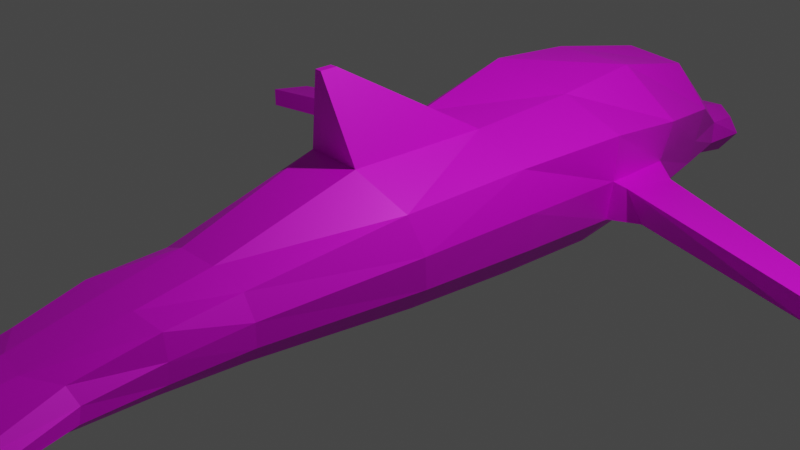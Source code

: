 # Source: dolphin.blend  (saved by Blender 3.3.6; exported with 4.5.12 LTS)
import bpy
from mathutils import Matrix  # noqa: F401  (used for matrix-valued properties, if any)

bpy.ops.wm.read_factory_settings(use_empty=True)
scene = bpy.context.scene
scene.name = 'Scene'

# ---- collections
col_collection = bpy.data.collections.new('Collection'); scene.collection.children.link(col_collection)

# ---- images (referenced by path relative to the original .blend; pixels are not part of the script)
import os
ASSET_DIR = os.environ.get("B2B_ASSET_DIR", "")  # directory of the original .blend (textures are referenced by path, not embedded)
HERE = os.path.dirname(os.path.abspath(__file__))  # packed textures are extracted next to this script under _unpacked/

def load_image(name, relpath, width, height, colorspace="sRGB"):
    """Load a texture the original file referenced (path relative to the .blend, or extracted next to this script)."""
    p = next((c for c in (os.path.join(HERE, relpath), os.path.join(ASSET_DIR, relpath)) if relpath and os.path.exists(c)), "")
    if p:
        img = bpy.data.images.load(p, check_existing=True)
        img.name = name
    else:  # same state as the original file: an image datablock whose file is absent (Cycles renders it pink)
        img = bpy.data.images.new(name, width, height)
        img.source = "FILE"
        img.filepath = "//" + (relpath or name)
    img.colorspace_settings.name = colorspace
    return img
img_diff = load_image('diff', 'Textures/diff.png', 1024, 1024, 'sRGB')
img_spec_png = load_image('spec.png', 'Textures/spec.png', 1024, 1024, 'Non-Color')

# ---- materials (node trees are filled in below, after node groups)
mat_diff = bpy.data.materials.new('diff')
mat_diff.alpha_threshold = 0.0
mat_diff.use_transparent_shadow = False
mat_diff.roughness = 0.5
mat_diff.line_color = (0.0, 0.0, 0.0, 1.0)

# ---- material node trees
mat_diff.use_nodes = True; mat_diff.node_tree.nodes.clear()
_N = mat_diff.node_tree.nodes; _L = mat_diff.node_tree.links
n0 = _N.new('ShaderNodeOutputMaterial'); n0.name = 'Material Output'; n0.location = (300, 300)
n1 = _N.new('ShaderNodeBsdfPrincipled'); n1.name = 'Principled BSDF'; n1.location = (10, 300)
n1.distribution = 'GGX'
n1.subsurface_method = 'RANDOM_WALK_SKIN'
n1.inputs[3].default_value = 1.45
n1.inputs[27].default_value = (0.0, 0.0, 0.0, 1.0)
n1.inputs[28].default_value = 1.0
n2 = _N.new('ShaderNodeTexImage'); n2.name = 'Image Texture'; n2.location = (-280, 270)
n2.image = img_diff
n3 = _N.new('ShaderNodeTexImage'); n3.name = 'Image Texture.001'; n3.location = (-594, 15)
n3.image = img_spec_png
n4 = _N.new('ShaderNodeValToRGB'); n4.name = 'ColorRamp'; n4.location = (-273, -81)
while len(n4.color_ramp.elements) > 1: n4.color_ramp.elements.remove(n4.color_ramp.elements[-1])
n4.color_ramp.elements[0].position = 0.1242; n4.color_ramp.elements[0].color = (0.0, 0.0, 0.0, 1.0)
_e = n4.color_ramp.elements.new(0.8273); _e.color = (1.0, 1.0, 1.0, 1.0)
_L.new(n1.outputs[0], n0.inputs[0])
_L.new(n2.outputs[0], n1.inputs[0])
_L.new(n3.outputs[0], n4.inputs[0])
_L.new(n4.outputs[0], n1.inputs[1])
n0.is_active_output = True

# ---- world
world_world = bpy.data.worlds.new('World'); scene.world = world_world
world_world.use_nodes = True; world_world.node_tree.nodes.clear()
_N = world_world.node_tree.nodes; _L = world_world.node_tree.links
n0 = _N.new('ShaderNodeOutputWorld'); n0.name = 'World Output'; n0.location = (300, 300)
n1 = _N.new('ShaderNodeBackground'); n1.name = 'Background'; n1.location = (10, 300)
n1.inputs[0].default_value = (0.05088, 0.05088, 0.05088, 1.0)
_L.new(n1.outputs[0], n0.inputs[0])
n0.is_active_output = True
world_world.color = (0.05088, 0.05088, 0.05088)
world_world.use_sun_shadow = False
world_world.sun_shadow_jitter_overblur = 0.0

# ---- cameras
cam_camera = bpy.data.cameras.new('Camera')
cam_camera.clip_end = 100.0
cam_camera.ortho_scale = 7.314

# ---- lights
light_light = bpy.data.lights.new('Light', 'POINT')
light_light.transmission_factor = 0.0
light_light.energy = 1000.0
light_light.shadow_soft_size = 0.1
light_light.shadow_maximum_resolution = 0.006
light_light.use_absolute_resolution = True

# ---- meshes
me_cube = bpy.data.meshes.new('Cube')
me_cube.from_pydata([(0.8094, 0.5814, 0.7924), (0.7338, 0.517, -0.5362), (1.013, -0.6555, 0.7069), (0.8863, -0.5978, -0.7315), (-0.9694, 0.6813, 0.7479), (-0.8373, 0.6271, -0.6855), (-0.8583, -0.5468, 0.6855), (-0.7973, -0.5298, -0.6976), (0.5492, -0.1813, 4.663), (-0.5823, -0.1358, 4.87), (0.4138, 0.553, 4.879), (-0.4849, 0.5749, 4.909), (-0.5925, 0.3029, -4.772), (-0.5769, 0.09468, -4.702), (0.6883, 0.2871, -5.054), (0.6875, 0.0867, -5.003), (-1.077, 0.3028, -0.6669), (-1.05, -0.1218, -0.6687), (1.068, 0.2401, 0.7851), (1.135, -0.2097, 0.7313), (-1.187, -0.1242, 0.7261), (-1.208, 0.3156, 0.7694), (1.034, -0.1948, -0.6429), (0.9714, 0.2047, -0.5648), (0.5486, 0.3893, 4.926), (0.5301, 0.1234, 4.957), (-0.5684, 0.1303, 4.954), (-0.6386, 0.4056, 4.953), (-0.6504, 0.2403, -4.573), (-0.6402, 0.1629, -4.555), (0.8045, 0.1513, -4.808), (0.8079, 0.2292, -4.824), (0.2931, 0.6865, -0.5551), (-0.2806, 0.7395, -0.6517), (0.3784, -0.8851, 0.7322), (-0.3148, -0.9171, 0.6106), (-0.3044, -0.9087, -0.8383), (0.3387, -0.9086, -0.8655), (-0.3492, 0.8068, 0.7671), (0.31, 0.7472, 0.7843), (0.2285, -0.295, 4.781), (-0.2177, -0.271, 4.847), (-0.1901, 0.6334, 4.887), (0.1445, 0.6256, 4.874), (0.06476, 0.3067, -5.716), (-0.05952, 0.3069, -5.723), (-0.05935, 0.1121, -5.724), (0.06374, 0.1118, -5.719), (0.06396, 0.2418, -5.725), (-0.05945, 0.242, -5.724), (0.06371, 0.1771, -5.725), (-0.05939, 0.177, -5.724), (-0.1959, 0.03895, 5.169), (0.1867, 0.02982, 5.169), (-1.071, -0.5874, 2.019), (-0.9475, -0.4412, 3.001), (-0.8831, -0.4616, 4.226), (-0.6656, 0.6361, 4.111), (-0.8886, 0.5484, 2.92), (-0.9727, 0.4394, 2.046), (0.8221, 0.6393, 1.996), (0.707, 0.6244, 3.071), (0.5569, 0.6005, 4.103), (0.8345, -0.3382, 4.185), (1.077, -0.5233, 3.147), (1.144, -0.6724, 2.054), (1.133, -0.1551, 2.034), (1.002, -0.04477, 3.081), (0.7857, 0.07495, 4.132), (1.091, 0.3019, 2.028), (0.9855, 0.3294, 3.031), (0.741, 0.3735, 4.107), (-1.399, 0.2255, 2.006), (-1.358, 0.2407, 2.682), (-0.9315, 0.3963, 4.075), (-1.381, -0.04504, 2.015), (-1.318, -0.008798, 2.723), (-0.9745, 0.07081, 4.118), (-0.4875, -1.141, 1.97), (-0.518, -1.03, 3.095), (-0.3499, -0.8283, 4.267), (0.4097, -0.9384, 2.056), (0.3992, -1.019, 3.127), (0.3573, -0.7717, 4.259), (0.3081, 0.766, 1.984), (0.2619, 0.743, 3.076), (0.2021, 0.6994, 4.104), (-0.3494, 0.7524, 1.991), (-0.3023, 0.7469, 3.065), (-0.2378, 0.716, 4.12), (-0.515, 0.4494, -2.326), (-0.4527, 0.413, -3.142), (-0.4459, 0.3725, -3.952), (-0.4988, -0.1376, -3.892), (-0.5919, -0.2649, -3.156), (-0.5675, -0.2974, -2.354), (0.6291, -0.3402, -2.369), (0.6387, -0.2935, -3.165), (0.5107, -0.09957, -3.964), (0.4771, 0.341, -4.074), (0.4771, 0.3834, -3.194), (0.5406, 0.4144, -2.317), (0.7033, 0.1974, -2.322), (0.6284, 0.2166, -3.156), (0.6065, 0.2244, -3.945), (0.737, -0.08089, -2.346), (0.6674, -0.02369, -3.158), (0.6098, 0.06212, -3.914), (-0.6985, -0.03011, -2.33), (-0.6312, -0.001928, -3.129), (-0.5525, 0.06406, -3.851), (-0.6933, 0.2467, -2.321), (-0.605, 0.2436, -3.117), (-0.5509, 0.251, -3.846), (0.2514, -0.4483, -2.403), (0.2224, -0.3113, -3.178), (0.1762, -0.1259, -4.175), (-0.2319, -0.4412, -2.404), (-0.2179, -0.3126, -3.166), (-0.174, -0.1401, -4.121), (-0.1637, 0.5276, -2.347), (-0.147, 0.4704, -3.238), (-0.1487, 0.403, -4.27), (0.2226, 0.5171, -2.337), (0.1887, 0.4621, -3.254), (0.1669, 0.3955, -4.289), (0.03316, -1.798, -0.8032), (-0.04313, -1.798, -0.8032), (-0.04313, -1.798, -0.9848), (0.03316, -1.798, -0.9848), (-2.02, 0.2275, -6.969), (-2.02, 0.2075, -6.969), (-1.537, 0.2674, -6.719), (-2.02, 0.2674, -6.969), (1.527, 0.2075, -6.719), (2.01, 0.2075, -6.969), (2.01, 0.2474, -6.969), (2.01, 0.2674, -6.969), (-2.02, 0.2474, -6.969), (2.01, 0.2275, -6.969), (-1.537, 0.2474, -6.719), (-1.537, 0.2275, -6.719), (1.527, 0.2674, -6.719), (-1.537, 0.2075, -6.719), (1.527, 0.2474, -6.719), (1.527, 0.2275, -6.719), (-0.5331, 0.4931, 5.507), (-0.4203, 0.6197, 5.364), (0.149, 0.7432, 5.429), (0.4076, 0.6392, 5.366), (0.5363, 0.4294, 5.556), (0.4343, 0.2175, 5.508), (-0.5008, 0.2392, 5.521), (0.2047, 0.5094, 5.841), (0.1809, 0.1625, 5.681), (-0.1825, 0.6572, 5.42), (-0.2446, 0.5164, 5.797), (-0.2056, 0.1762, 5.666), (1.285, -0.1178, 2.062), (1.334, -0.009675, 2.808), (1.492, 0.2407, 2.095), (1.493, 0.2573, 2.709), (-3.792, 0.1377, 1.34), (-3.717, 0.1546, 1.812), (-3.792, -0.08036, 1.34), (-3.717, -0.03073, 1.812), (3.782, -0.08036, 1.34), (3.708, -0.03068, 1.812), (3.782, 0.1377, 1.34), (3.708, 0.1547, 1.812)], [], [(77, 56, 9, 26), (36, 35, 6, 7), (16, 21, 4, 5), (113, 92, 12, 28), (22, 19, 2, 3), (32, 39, 0, 1), (52, 26, 9, 41), (71, 62, 10, 24), (89, 57, 11, 42), (83, 63, 8, 40), (31, 30, 139, 136), (107, 98, 15, 30), (125, 99, 14, 44), (119, 93, 13, 46), (99, 104, 31, 14), (104, 107, 30, 31), (44, 14, 137, 142), (13, 29, 130, 131), (63, 68, 25, 8), (68, 71, 24, 25), (25, 24, 150, 151), (24, 10, 149, 150), (1, 0, 18, 23), (23, 18, 19, 22), (93, 110, 29, 13), (110, 113, 28, 29), (7, 6, 20, 17), (17, 20, 21, 16), (57, 74, 27, 11), (74, 77, 26, 27), (42, 11, 147, 155), (27, 26, 152, 146), (10, 43, 148, 149), (52, 53, 154, 157), (30, 15, 135, 139), (49, 48, 50, 51), (29, 28, 138, 130), (45, 44, 48, 49), (98, 116, 47, 15), (116, 119, 46, 47), (92, 122, 45, 12), (122, 125, 44, 45), (28, 12, 133, 138), (51, 50, 47, 46), (56, 80, 41, 9), (80, 83, 40, 41), (62, 86, 43, 10), (86, 89, 42, 43), (25, 53, 40, 8), (53, 52, 41, 40), (5, 4, 38, 33), (33, 38, 39, 32), (3, 2, 34, 37), (37, 34, 126, 129), (39, 38, 87, 84), (84, 87, 88, 85), (85, 88, 89, 86), (0, 39, 84, 60), (60, 84, 85, 61), (61, 85, 86, 62), (35, 34, 81, 78), (78, 81, 82, 79), (79, 82, 83, 80), (6, 35, 78, 54), (54, 78, 79, 55), (55, 79, 80, 56), (21, 20, 75, 72), (73, 72, 162, 163), (73, 76, 77, 74), (4, 21, 72, 59), (59, 72, 73, 58), (58, 73, 74, 57), (19, 18, 69, 66), (67, 66, 158, 159), (67, 70, 71, 68), (2, 19, 66, 65), (65, 66, 67, 64), (64, 67, 68, 63), (34, 2, 65, 81), (81, 65, 64, 82), (82, 64, 63, 83), (38, 4, 59, 87), (87, 59, 58, 88), (88, 58, 57, 89), (18, 0, 60, 69), (69, 60, 61, 70), (70, 61, 62, 71), (20, 6, 54, 75), (75, 54, 55, 76), (76, 55, 56, 77), (33, 32, 123, 120), (120, 123, 124, 121), (121, 124, 125, 122), (5, 33, 120, 90), (90, 120, 121, 91), (91, 121, 122, 92), (37, 36, 117, 114), (114, 117, 118, 115), (115, 118, 119, 116), (3, 37, 114, 96), (96, 114, 115, 97), (97, 115, 116, 98), (17, 16, 111, 108), (108, 111, 112, 109), (109, 112, 113, 110), (7, 17, 108, 95), (95, 108, 109, 94), (94, 109, 110, 93), (23, 22, 105, 102), (102, 105, 106, 103), (103, 106, 107, 104), (1, 23, 102, 101), (101, 102, 103, 100), (100, 103, 104, 99), (36, 7, 95, 117), (117, 95, 94, 118), (118, 94, 93, 119), (32, 1, 101, 123), (123, 101, 100, 124), (124, 100, 99, 125), (22, 3, 96, 105), (105, 96, 97, 106), (106, 97, 98, 107), (16, 5, 90, 111), (111, 90, 91, 112), (112, 91, 92, 113), (129, 126, 127, 128), (36, 37, 129, 128), (34, 35, 127, 126), (35, 36, 128, 127), (145, 139, 135, 134), (142, 137, 136, 144), (144, 136, 139, 145), (138, 140, 141, 130), (133, 132, 140, 138), (130, 141, 143, 131), (12, 45, 132, 133), (49, 51, 141, 140), (51, 46, 143, 141), (15, 47, 134, 135), (46, 13, 131, 143), (50, 48, 144, 145), (47, 50, 145, 134), (14, 31, 136, 137), (45, 49, 140, 132), (48, 44, 142, 144), (155, 147, 146, 156), (156, 146, 152, 157), (150, 153, 154, 151), (153, 156, 157, 154), (149, 148, 153, 150), (148, 155, 156, 153), (43, 42, 155, 148), (53, 25, 151, 154), (11, 27, 146, 147), (26, 52, 157, 152), (158, 160, 168, 166), (70, 67, 159, 161), (69, 70, 161, 160), (66, 69, 160, 158), (162, 164, 165, 163), (166, 168, 169, 167), (159, 158, 166, 167), (72, 75, 164, 162), (75, 76, 165, 164), (161, 159, 167, 169), (160, 161, 169, 168), (76, 73, 163, 165)])
_uv = me_cube.uv_layers.new(name='UVMap')
_uv.uv.foreach_set('vector', [0.3907, 0.9232, 0.3388, 0.9133, 0.3656, 0.8434, 0.3907, 0.834, 0.06404, 0.5156, 0.06404, 0.6544, 0.001095, 0.6618, 0.00454, 0.5292, 0.8191, 0.8702, 0.8159, 0.7321, 0.8577, 0.7349, 0.8577, 0.8729, 0.5743, 0.7446, 0.558, 0.7361, 0.5641, 0.6563, 0.5743, 0.6744, 0.5814, 0.8297, 0.5783, 0.6978, 0.6226, 0.6995, 0.6226, 0.8378, 0.05148, 0.664, 0.05148, 0.7924, 0.001095, 0.793, 0.006257, 0.6656, 0.7566, 0.9589, 0.7153, 0.9512, 0.7204, 0.925, 0.7566, 0.9161, 0.5541, 0.9779, 0.5264, 0.9738, 0.5334, 0.8984, 0.5541, 0.8973, 0.8021, 0.9554, 0.7605, 0.958, 0.7732, 0.8805, 0.8021, 0.8814, 0.6226, 0.9088, 0.562, 0.895, 0.5887, 0.8465, 0.6226, 0.84, 0.05367, 0.6655, 0.06035, 0.664, 0.06035, 0.8773, 0.05666, 0.8774, 0.9684, 0.729, 0.9871, 0.7298, 0.9871, 0.8323, 0.9704, 0.8171, 0.6548, 0.2045, 0.6259, 0.2269, 0.5994, 0.1345, 0.6548, 0.06726, 0.7017, 0.2029, 0.6722, 0.2269, 0.657, 0.1473, 0.7017, 0.04713, 0.7523, 0.3942, 0.7709, 0.3849, 0.7709, 0.4712, 0.7541, 0.4903, 0.558, 0.7512, 0.5732, 0.7468, 0.5732, 0.8349, 0.5659, 0.8372, 0.1923, 0.01935, 0.2774, 0.001095, 0.2774, 0.2239, 0.253, 0.1779, 0.9237, 0.2225, 0.9367, 0.2141, 0.9367, 0.4615, 0.9325, 0.4616, 0.4533, 0.1689, 0.4935, 0.1692, 0.4935, 0.252, 0.4651, 0.223, 0.9679, 0.4811, 0.9389, 0.4807, 0.9423, 0.4002, 0.9679, 0.3983, 0.9042, 0.1733, 0.9042, 0.199, 0.8437, 0.1977, 0.8498, 0.1756, 0.9903, 0.9769, 0.9697, 0.9802, 0.9656, 0.9331, 0.9903, 0.9164, 0.07006, 0.7829, 0.1976, 0.7802, 0.1976, 0.8212, 0.06796, 0.8205, 0.8026, 0.1767, 0.7979, 0.04713, 0.8415, 0.05133, 0.8415, 0.1833, 0.5764, 0.2316, 0.5764, 0.252, 0.5078, 0.2502, 0.4957, 0.2388, 0.7115, 0.5494, 0.7115, 0.5673, 0.6413, 0.5643, 0.6433, 0.5569, 0.773, 0.2354, 0.773, 0.368, 0.7218, 0.3729, 0.7271, 0.2388, 0.8843, 0.4841, 0.8843, 0.6183, 0.8422, 0.6226, 0.8436, 0.4845, 0.9389, 0.2256, 0.9714, 0.2141, 0.9714, 0.3027, 0.9491, 0.3035, 0.8599, 0.8905, 0.8915, 0.8911, 0.8915, 0.9803, 0.8644, 0.979, 0.119, 0.9379, 0.119, 0.9667, 0.07487, 0.963, 0.06796, 0.9404, 0.9222, 0.9861, 0.8951, 0.9888, 0.8977, 0.9332, 0.9222, 0.9314, 0.3928, 0.9328, 0.4196, 0.9336, 0.4196, 0.9879, 0.3933, 0.9802, 0.6509, 0.9167, 0.6876, 0.9161, 0.6876, 0.9667, 0.6505, 0.9661, 0.6439, 0.9249, 0.6248, 0.9147, 0.6401, 0.6978, 0.6439, 0.6979, 0.4957, 0.1807, 0.4957, 0.1689, 0.5019, 0.169, 0.5019, 0.1807, 0.9801, 0.4487, 0.9736, 0.4468, 0.976, 0.2141, 0.9801, 0.2142, 0.4272, 0.1898, 0.4153, 0.1899, 0.4154, 0.1836, 0.4272, 0.1836, 0.606, 0.2354, 0.637, 0.2573, 0.637, 0.4072, 0.5817, 0.335, 0.8599, 0.7399, 0.8929, 0.7321, 0.8929, 0.8879, 0.8811, 0.8883, 0.6693, 0.5733, 0.6963, 0.6052, 0.6963, 0.7449, 0.6505, 0.6511, 0.8899, 0.2028, 0.8899, 0.2331, 0.7527, 0.232, 0.7513, 0.2202, 0.9216, 0.4622, 0.9071, 0.4493, 0.9175, 0.2141, 0.9216, 0.2142, 0.4457, 0.1668, 0.4457, 0.1786, 0.4394, 0.1786, 0.4395, 0.1668, 0.5311, 0.833, 0.5311, 0.8951, 0.4548, 0.8788, 0.4567, 0.8415, 0.1443, 0.8234, 0.1443, 0.8913, 0.07614, 0.8821, 0.06796, 0.8396, 0.2888, 0.8947, 0.324, 0.8964, 0.324, 0.9706, 0.2973, 0.9699, 0.1419, 0.8935, 0.1419, 0.9357, 0.06796, 0.9335, 0.06812, 0.9015, 0.2351, 0.6653, 0.1965, 0.6746, 0.2007, 0.6261, 0.2351, 0.6248, 0.7669, 0.6574, 0.8035, 0.6586, 0.8035, 0.7014, 0.7605, 0.7056, 0.6475, 0.5472, 0.6413, 0.4094, 0.7019, 0.4099, 0.7019, 0.5461, 0.4317, 0.5943, 0.5679, 0.5907, 0.5679, 0.6541, 0.4395, 0.6497, 0.5197, 0.3927, 0.5149, 0.2544, 0.5796, 0.2542, 0.5796, 0.4072, 0.2796, 0.132, 0.3589, 0.001095, 0.3589, 0.1753, 0.3495, 0.19, 0.4317, 0.6582, 0.4951, 0.6563, 0.4951, 0.7737, 0.4321, 0.7731, 0.803, 0.7078, 0.803, 0.7707, 0.7002, 0.7673, 0.6985, 0.7133, 0.5558, 0.7768, 0.5558, 0.8308, 0.4548, 0.8227, 0.4571, 0.7806, 0.8317, 0.2359, 0.882, 0.2354, 0.882, 0.3503, 0.8314, 0.3512, 0.7605, 0.7729, 0.8112, 0.7737, 0.8112, 0.8783, 0.7671, 0.8763, 0.1465, 0.8234, 0.1905, 0.8258, 0.1905, 0.9245, 0.1553, 0.9229, 0.186, 0.4803, 0.1186, 0.4777, 0.09765, 0.3525, 0.186, 0.3474, 0.5091, 0.1165, 0.5972, 0.1241, 0.5972, 0.2269, 0.5094, 0.2248, 0.5091, 0.001095, 0.597, 0.001201, 0.597, 0.1123, 0.5291, 0.1143, 0.2541, 0.3552, 0.317, 0.3474, 0.317, 0.4803, 0.24, 0.4838, 0.24, 0.6288, 0.3162, 0.6174, 0.3162, 0.7258, 0.2459, 0.7244, 0.5783, 0.5733, 0.6483, 0.5806, 0.6483, 0.6956, 0.5864, 0.6906, 0.886, 0.1697, 0.8437, 0.1711, 0.8602, 0.04713, 0.886, 0.04957, 0.5127, 0.5175, 0.4533, 0.4914, 0.4728, 0.2542, 0.5127, 0.2766, 0.7712, 0.03094, 0.7739, 0.006563, 0.9115, 0.001095, 0.9115, 0.0328, 0.6963, 0.8756, 0.6553, 0.8671, 0.6505, 0.7471, 0.6963, 0.7492, 0.0509, 0.88, 0.006252, 0.8903, 0.001095, 0.8256, 0.0509, 0.7952, 0.7513, 0.08501, 0.7957, 0.04713, 0.7957, 0.1874, 0.7638, 0.2007, 0.8753, 0.4796, 0.832, 0.4726, 0.8314, 0.3534, 0.8753, 0.3547, 0.9662, 0.7307, 0.9662, 0.8323, 0.951, 0.8311, 0.9371, 0.7601, 0.653, 0.9139, 0.6505, 0.8778, 0.7562, 0.8789, 0.7562, 0.9079, 0.2377, 0.477, 0.1935, 0.4741, 0.1882, 0.3493, 0.2377, 0.3474, 0.3388, 0.8318, 0.3431, 0.7824, 0.4446, 0.7837, 0.4446, 0.8305, 0.8422, 0.6248, 0.889, 0.6252, 0.889, 0.7285, 0.8488, 0.7282, 0.3148, 0.6134, 0.2502, 0.6152, 0.24, 0.486, 0.3148, 0.4864, 0.6448, 0.2365, 0.7196, 0.2354, 0.7196, 0.3412, 0.6392, 0.3391, 0.4295, 0.5907, 0.4295, 0.6712, 0.3261, 0.6654, 0.3192, 0.6036, 0.1943, 0.6273, 0.1943, 0.6879, 0.06796, 0.6911, 0.07702, 0.6248, 0.4221, 0.6734, 0.4221, 0.7404, 0.3374, 0.735, 0.3192, 0.677, 0.5558, 0.7576, 0.4973, 0.7746, 0.5142, 0.6595, 0.5558, 0.6563, 0.2412, 0.8994, 0.2002, 0.8975, 0.1998, 0.7822, 0.2412, 0.7802, 0.8865, 0.4849, 0.9279, 0.4841, 0.9279, 0.5877, 0.8894, 0.5815, 0.8882, 0.04713, 0.9266, 0.0541, 0.9266, 0.154, 0.8987, 0.1523, 0.7075, 0.5808, 0.7583, 0.5733, 0.7583, 0.7027, 0.6985, 0.7056, 0.6985, 0.7762, 0.7583, 0.7729, 0.7583, 0.8686, 0.7028, 0.8443, 0.09765, 0.5659, 0.1173, 0.5085, 0.2319, 0.4825, 0.2319, 0.5353, 0.287, 0.2476, 0.2796, 0.1922, 0.4508, 0.2031, 0.4508, 0.2401, 0.8159, 0.8774, 0.8529, 0.8751, 0.8529, 0.9631, 0.8207, 0.9627, 0.9301, 0.4841, 0.9623, 0.485, 0.9623, 0.5844, 0.932, 0.5831, 0.2319, 0.5681, 0.2319, 0.6226, 0.06796, 0.6199, 0.07186, 0.5856, 0.9355, 0.6248, 0.97, 0.6269, 0.97, 0.7124, 0.9402, 0.7031, 0.9586, 0.1552, 0.9288, 0.1461, 0.9301, 0.04713, 0.9586, 0.07763, 0.4752, 0.5269, 0.4752, 0.5885, 0.3192, 0.5753, 0.3213, 0.529, 0.3258, 0.8462, 0.3258, 0.8925, 0.2518, 0.8914, 0.2505, 0.8493, 0.9333, 0.722, 0.8912, 0.7213, 0.8996, 0.6287, 0.9333, 0.6248, 0.5149, 0.4094, 0.5761, 0.4165, 0.5761, 0.5705, 0.5384, 0.5683, 0.04099, 0.9701, 0.003301, 0.9679, 0.001095, 0.8925, 0.04099, 0.8938, 0.8951, 0.7321, 0.9349, 0.7351, 0.9349, 0.8323, 0.9032, 0.8114, 0.2307, 0.7372, 0.2307, 0.778, 0.06816, 0.7696, 0.06796, 0.7431, 0.6176, 0.9879, 0.5911, 0.9877, 0.594, 0.9111, 0.6176, 0.911, 0.9564, 0.5899, 0.9564, 0.6136, 0.8865, 0.6115, 0.8867, 0.5936, 0.7501, 0.5466, 0.7041, 0.5472, 0.7216, 0.3854, 0.7501, 0.3849, 0.2284, 0.9784, 0.1998, 0.9798, 0.2028, 0.9029, 0.2284, 0.9016, 0.2643, 0.2261, 0.2643, 0.2517, 0.1945, 0.25, 0.1923, 0.2298, 0.5992, 0.04034, 0.6031, 0.001095, 0.769, 0.00149, 0.769, 0.02843, 0.5889, 0.9911, 0.562, 0.9898, 0.5656, 0.9116, 0.5889, 0.911, 0.7131, 0.9917, 0.6898, 0.9918, 0.6976, 0.9192, 0.7131, 0.9161, 0.4221, 0.7426, 0.4221, 0.7802, 0.2518, 0.7775, 0.2505, 0.7516, 0.9868, 0.1314, 0.9608, 0.1313, 0.9653, 0.05128, 0.9868, 0.04713, 0.06487, 0.9769, 0.04318, 0.9798, 0.04779, 0.9043, 0.06487, 0.8925, 0.6391, 0.566, 0.5783, 0.5711, 0.6039, 0.4114, 0.6391, 0.4094, 0.2514, 0.8979, 0.2866, 0.8947, 0.2866, 0.9716, 0.2505, 0.9719, 0.9312, 0.9275, 0.8951, 0.9292, 0.9008, 0.8573, 0.9312, 0.8345, 0.7491, 0.2187, 0.7039, 0.2206, 0.7171, 0.04928, 0.7491, 0.04713, 0.9709, 0.3937, 0.9389, 0.3961, 0.9424, 0.312, 0.9709, 0.3057, 0.9634, 0.9339, 0.9348, 0.9397, 0.9334, 0.8553, 0.9634, 0.8345, 0.06796, 0.735, 0.07264, 0.6933, 0.2333, 0.6939, 0.2333, 0.7209, 0.9878, 0.2118, 0.9608, 0.2105, 0.9618, 0.1341, 0.9878, 0.1335, 0.9656, 0.8395, 0.9911, 0.8345, 0.9911, 0.9142, 0.9724, 0.9121, 0.7752, 0.4841, 0.8137, 0.487, 0.8137, 0.648, 0.7879, 0.6464, 0.9645, 0.4841, 0.9903, 0.485, 0.9903, 0.5635, 0.9686, 0.5607, 0.9722, 0.6248, 0.994, 0.6265, 0.994, 0.7041, 0.9783, 0.6945, 0.2665, 0.2435, 0.2665, 0.2261, 0.2738, 0.2261, 0.2738, 0.2435, 0.3366, 0.7824, 0.3366, 0.8441, 0.2505, 0.8153, 0.2505, 0.808, 0.4394, 0.001095, 0.5069, 0.001767, 0.5069, 0.1634, 0.4997, 0.1646, 0.4373, 0.1773, 0.3611, 0.06135, 0.4278, 0.001095, 0.4373, 0.01566, 0.386, 0.2517, 0.3339, 0.2517, 0.3339, 0.2498, 0.386, 0.2498, 0.4131, 0.1855, 0.3611, 0.1855, 0.3611, 0.1836, 0.4131, 0.1836, 0.3317, 0.2517, 0.2796, 0.2517, 0.2796, 0.2498, 0.3317, 0.2498, 0.4131, 0.1814, 0.3611, 0.1814, 0.3611, 0.1795, 0.4131, 0.1795, 0.4131, 0.1896, 0.3611, 0.1896, 0.3611, 0.1877, 0.4131, 0.1877, 0.4403, 0.2517, 0.3882, 0.2517, 0.3882, 0.2498, 0.4403, 0.2498, 0.1901, 0.252, 0.09765, 0.2035, 0.1643, 0.04636, 0.1901, 0.001095, 0.9962, 0.3744, 0.9903, 0.3745, 0.9934, 0.2141, 0.9962, 0.2141, 0.4406, 0.8343, 0.4464, 0.834, 0.4464, 0.9946, 0.4436, 0.9947, 0.317, 0.2542, 0.317, 0.3452, 0.1482, 0.3256, 0.09765, 0.3132, 0.001095, 0.05701, 0.09546, 0.001095, 0.09546, 0.2586, 0.06923, 0.2137, 0.9925, 0.404, 0.9984, 0.4041, 0.9984, 0.5635, 0.9956, 0.5634, 0.7709, 0.6526, 0.765, 0.652, 0.7681, 0.4925, 0.7709, 0.4926, 0.8842, 0.2485, 0.9049, 0.2354, 0.9049, 0.4619, 0.9011, 0.4622, 0.99, 0.05134, 0.9958, 0.0514, 0.9958, 0.2118, 0.993, 0.2118, 0.9822, 0.2146, 0.9881, 0.2141, 0.9881, 0.374, 0.9853, 0.374, 0.7995, 0.9612, 0.7995, 0.9849, 0.7804, 0.994, 0.7605, 0.9602, 0.9989, 0.5657, 0.9989, 0.6049, 0.9744, 0.6031, 0.9645, 0.5727, 0.992, 0.001095, 0.992, 0.04365, 0.9582, 0.02955, 0.969, 0.001768, 0.183, 0.9267, 0.183, 0.97, 0.148, 0.967, 0.1465, 0.9299, 0.9262, 0.04272, 0.9137, 0.01839, 0.956, 0.001095, 0.956, 0.04365, 0.9071, 0.2024, 0.9128, 0.1701, 0.9518, 0.1686, 0.9518, 0.2119, 0.5127, 0.574, 0.4806, 0.5736, 0.48, 0.5225, 0.5127, 0.5197, 0.4925, 0.9211, 0.5243, 0.8973, 0.5243, 0.9517, 0.5015, 0.971, 0.5333, 0.8341, 0.5556, 0.833, 0.5556, 0.8876, 0.5365, 0.8783, 0.4903, 0.9686, 0.4548, 0.9461, 0.4624, 0.8973, 0.4903, 0.9129, 0.09295, 0.5102, 0.05785, 0.4915, 0.07208, 0.2608, 0.09295, 0.2612, 0.697, 0.3434, 0.697, 0.3796, 0.656, 0.3742, 0.6392, 0.3479, 0.4384, 0.834, 0.4384, 0.9306, 0.3928, 0.8947, 0.3991, 0.8362, 0.3388, 0.9359, 0.3815, 0.9254, 0.3815, 0.9648, 0.3446, 0.95, 0.09295, 0.5581, 0.07209, 0.5588, 0.07522, 0.513, 0.09295, 0.5123, 0.6248, 0.9271, 0.6457, 0.9278, 0.6457, 0.9736, 0.6279, 0.973, 0.3876, 0.5247, 0.3192, 0.5014, 0.3484, 0.2542, 0.3876, 0.2782, 0.8032, 0.237, 0.8292, 0.2354, 0.8292, 0.4752, 0.8083, 0.4749, 0.3898, 0.284, 0.4511, 0.2542, 0.4511, 0.5, 0.4112, 0.5228, 0.7752, 0.2529, 0.801, 0.2354, 0.801, 0.4819, 0.7833, 0.4818, 0.001095, 0.2829, 0.05566, 0.2608, 0.05566, 0.4899, 0.01643, 0.5134, 0.84, 0.7299, 0.8159, 0.7251, 0.8222, 0.4842, 0.84, 0.4841])
me_cube.materials.append(mat_diff)
me_cube.use_mirror_vertex_groups = False
me_cube.update()
arm_armature = bpy.data.armatures.new('Armature')  # bones are not reproduced

# ---- objects
ob_cube = bpy.data.objects.new('Cube', me_cube)
ob_light = bpy.data.objects.new('Light', light_light)
ob_camera = bpy.data.objects.new('Camera', cam_camera)
ob_empty = bpy.data.objects.new('Empty', None)
ob_armature = bpy.data.objects.new('Armature', arm_armature)

# ---- transforms, parenting, visibility, modifiers, constraints
ob_cube.parent = ob_armature
ob_cube.matrix_parent_inverse = Matrix(((1.0, -0.0, 0.0, -0.0), (0.0, -4.371e-08, -1.0, 0.0), (0.0, 1.0, -4.371e-08, 0.0), (-0.0, 0.0, 0.0, 1.0)))
ob_cube.location = (0.0, 0.0, 0.0)
ob_cube.rotation_euler = (-1.571, 0.0, 0.0)
ob_cube.lock_rotations_4d = False
ob_cube.empty_display_type = 'ARROWS'
ob_cube.lineart.crease_threshold = 0.0
_vg = ob_cube.vertex_groups.new(name='Bone')
for _i, _w in zip([0, 1, 2, 3, 4, 5, 6, 7, 16, 17, 18, 19, 20, 21, 22, 23, 32, 33, 34, 35, 36, 37, 38, 39, 54, 59, 60, 65, 66, 69, 72, 73, 75, 76, 78, 81, 84, 87, 126, 127, 128, 129, 158, 159, 160, 161, 162, 163, 164, 165, 166, 167, 168, 169], [0.7828, 0.08179, 0.7716, 0.08885, 0.7703, 0.08015, 0.788, 0.09468, 0.09223, 0.09547, 0.7654, 0.7643, 0.7561, 0.7497, 0.08933, 0.08823, 0.06718, 0.0586, 0.8071, 0.811, 0.08691, 0.07886, 0.8136, 0.8213, 0.07963, 0.07513, 0.1054, 0.1082, 0.09672, 0.09996, 0.08274, 0.03863, 0.08018, 0.03489, 0.1134, 0.09969, 0.09174, 0.08786, 0.1688, 0.1757, 0.1201, 0.1317, 0.07152, 0.03791, 0.06224, 0.04278, 0.08921, 0.08563, 0.08844, 0.08632, 0.06049, 0.05925, 0.05969, 0.05948]): _vg.add([_i], _w, 'REPLACE')
_vg = ob_cube.vertex_groups.new(name='Bone.001')
for _i, _w in zip([0, 4, 18, 20, 21, 38, 39, 54, 55, 58, 59, 60, 61, 64, 65, 66, 67, 69, 70, 72, 73, 75, 76, 78, 84, 85, 87, 88, 158, 159, 160, 161, 162, 163, 164, 165, 166, 167, 168, 169], [0.06576, 0.05421, 0.04281, 0.01705, 0.0338, 0.06909, 0.06746, 0.2952, 0.05667, 0.09468, 0.3937, 0.5663, 0.09478, 0.0353, 0.06134, 0.1435, 0.09868, 0.2731, 0.1113, 0.1598, 0.1055, 0.1428, 0.09353, 0.07087, 0.7267, 0.08244, 0.7111, 0.07627, 0.1909, 0.2809, 0.2223, 0.2965, 0.1637, 0.1587, 0.1626, 0.1594, 0.2093, 0.2163, 0.2107, 0.2152]): _vg.add([_i], _w, 'REPLACE')
_vg = ob_cube.vertex_groups.new(name='Bone.002')
for _i, _w in zip([0, 2, 4, 6, 18, 19, 20, 21, 34, 35, 54, 55, 56, 57, 58, 59, 60, 61, 63, 64, 65, 66, 67, 68, 69, 70, 71, 72, 73, 74, 75, 76, 77, 78, 79, 80, 81, 82, 83, 84, 85, 87, 88, 158, 159, 160, 161, 162, 163, 164, 165, 166, 167, 168, 169], [0.02431, 0.08069, 0.06027, 0.07524, 0.06158, 0.07186, 0.09262, 0.09537, 0.07584, 0.05828, 0.5589, 0.6345, 0.08043, 0.0511, 0.5647, 0.4674, 0.1947, 0.1865, 0.0416, 0.2607, 0.6526, 0.5403, 0.4808, 0.05185, 0.453, 0.4372, 0.04441, 0.6823, 0.724, 0.08792, 0.7046, 0.7286, 0.09204, 0.693, 0.2508, 0.03085, 0.7308, 0.1742, 0.01008, 0.07711, 0.08423, 0.1161, 0.1332, 0.424, 0.3724, 0.3705, 0.3553, 0.6851, 0.6888, 0.6859, 0.6886, 0.3456, 0.3472, 0.343, 0.3471]): _vg.add([_i], _w, 'REPLACE')
_vg = ob_cube.vertex_groups.new(name='Bone.003')
for _i, _w in zip([8, 9, 10, 11, 24, 25, 26, 27, 40, 41, 42, 43, 54, 55, 56, 57, 58, 59, 60, 61, 62, 63, 64, 65, 66, 67, 68, 69, 70, 71, 72, 73, 74, 75, 76, 77, 78, 79, 80, 81, 82, 83, 84, 85, 86, 87, 88, 89, 146, 147, 148, 149, 150, 152, 155, 158, 159, 160, 161, 162, 163, 164, 165, 166, 167, 168, 169], [0.2632, 0.1508, 0.1379, 0.143, 0.1141, 0.08498, 0.0992, 0.1262, 0.1075, 0.08089, 0.1361, 0.1341, 0.0522, 0.2603, 0.761, 0.7959, 0.2966, 0.0509, 0.1181, 0.6831, 0.8338, 0.787, 0.6484, 0.1582, 0.2018, 0.3775, 0.8016, 0.1576, 0.4118, 0.814, 0.0601, 0.1131, 0.7747, 0.05769, 0.1208, 0.7592, 0.1036, 0.6785, 0.8067, 0.1279, 0.7666, 0.812, 0.09234, 0.8042, 0.8464, 0.07297, 0.7595, 0.831, 0.03517, 0.05716, 0.03027, 0.04529, 0.01066, 0.0388, 0.0371, 0.2991, 0.2883, 0.3318, 0.2883, 0.04395, 0.052, 0.04609, 0.0509, 0.3725, 0.365, 0.3746, 0.366]): _vg.add([_i], _w, 'REPLACE')
_vg = ob_cube.vertex_groups.new(name='Bone.004')
for _i, _w in zip([8, 9, 10, 11, 24, 25, 26, 27, 40, 41, 42, 43, 52, 53, 56, 57, 62, 63, 68, 71, 74, 77, 80, 83, 86, 89, 146, 147, 148, 149, 150, 151, 152, 153, 154, 155, 156, 157], [0.7187, 0.8316, 0.8546, 0.8458, 0.8785, 0.9091, 0.8898, 0.8615, 0.8863, 0.913, 0.8563, 0.8596, 0.9723, 0.9787, 0.1487, 0.138, 0.1239, 0.1552, 0.1314, 0.1221, 0.1183, 0.1316, 0.1458, 0.1515, 0.1233, 0.1322, 0.9537, 0.9385, 0.9575, 0.9496, 0.9678, 0.9713, 0.9514, 0.9769, 0.981, 0.9536, 0.9739, 0.9806]): _vg.add([_i], _w, 'REPLACE')
_vg = ob_cube.vertex_groups.new(name='Bone.005')
for _i, _w in zip([0, 1, 2, 3, 4, 5, 6, 7, 16, 17, 18, 19, 20, 21, 22, 23, 32, 33, 34, 35, 36, 37, 38, 39, 90, 95, 96, 101, 102, 105, 108, 111, 114, 117, 120, 123, 126, 127, 128, 129], [0.0916, 1.0, 0.1048, 1.0, 0.09913, 0.9986, 0.09543, 0.9998, 0.9994, 0.9982, 0.09777, 0.1075, 0.1004, 0.09534, 1.0, 1.0, 1.0, 0.999, 0.08867, 0.1037, 0.9978, 0.9999, 0.08104, 0.07847, 0.04772, 0.03986, 0.05041, 0.04043, 0.05071, 0.05114, 0.05168, 0.05489, 0.0157, 0.01015, 0.01418, 0.01629, 1.0, 1.0, 0.9998, 0.9998]): _vg.add([_i], _w, 'REPLACE')
_vg = ob_cube.vertex_groups.new(name='Bone.006')
for _i, _w in zip([1, 3, 5, 7, 16, 17, 22, 23, 32, 33, 36, 37, 90, 95, 96, 101, 102, 105, 108, 111, 114, 117, 120, 123], [0.02696, 0.04237, 0.04148, 0.01781, 0.039, 2.23e-05, 0.01137, 0.006508, 0.4434, 0.16, 0.03198, 0.128, 0.9983, 0.989, 0.9563, 0.9881, 0.9999, 0.999, 0.9994, 1.0, 0.9938, 0.7185, 0.9744, 0.9971]): _vg.add([_i], _w, 'REPLACE')
_vg = ob_cube.vertex_groups.new(name='Bone.007')
for _i, _w in zip([1, 3, 5, 7, 16, 17, 22, 23, 32, 33, 36, 37, 90, 91, 92, 93, 94, 95, 96, 97, 98, 99, 100, 101, 102, 103, 104, 105, 106, 107, 108, 109, 110, 111, 112, 113, 114, 115, 117, 118, 120, 121, 123, 124, 126, 127, 128, 129], [0.03682, 0.06633, 0.06742, 0.05896, 0.06189, 0.061, 0.05912, 0.04645, 0.03151, 0.05405, 0.06862, 0.0736, 0.9143, 0.4791, 0.05978, 0.123, 0.871, 0.9381, 0.9283, 0.8609, 0.08359, 0.02151, 0.3224, 0.914, 0.9142, 0.6355, 0.07193, 0.9208, 0.7801, 0.09434, 0.9249, 0.8137, 0.1188, 0.9155, 0.6984, 0.1098, 0.9566, 0.9351, 0.9599, 0.9341, 0.9218, 0.189, 0.9208, 0.1508, 0.0638, 0.0631, 0.06775, 0.06685]): _vg.add([_i], _w, 'REPLACE')
_vg = ob_cube.vertex_groups.new(name='Bone.008')
for _i, _w in zip([12, 13, 14, 15, 28, 29, 30, 31, 90, 91, 92, 93, 94, 97, 98, 99, 100, 101, 103, 104, 106, 107, 109, 110, 112, 113, 115, 116, 118, 119, 120, 121, 122, 123, 124, 125], [0.1263, 0.177, 0.06461, 0.1363, 0.1751, 0.1867, 0.1486, 0.133, 0.01307, 0.5128, 0.5481, 0.8022, 0.1149, 0.1226, 0.8574, 0.6409, 0.6531, 0.01953, 0.3428, 0.7534, 0.1999, 0.8002, 0.17, 0.7412, 0.2897, 0.6523, 0.0589, 0.958, 0.05868, 0.9455, 0.03352, 0.7705, 0.2043, 0.03306, 0.8152, 0.1541]): _vg.add([_i], _w, 'REPLACE')
_vg = ob_cube.vertex_groups.new(name='Bone.009')
for _i, _w in zip([12, 13, 14, 15, 28, 29, 30, 31, 44, 45, 46, 47, 48, 49, 50, 51, 92, 93, 98, 99, 104, 107, 110, 113, 116, 119, 121, 122, 124, 125, 130, 131, 132, 133, 134, 135, 136, 137, 138, 139, 140, 141, 142, 143, 144, 145], [0.9999, 0.9387, 0.9944, 0.9902, 0.9999, 0.9974, 0.9999, 1.0, 0.9998, 1.0, 0.9998, 0.9998, 0.9999, 0.9999, 0.9999, 0.9998, 0.3979, 0.08259, 0.05836, 0.7845, 0.2638, 0.1141, 0.1402, 0.2369, 0.237, 0.4527, 0.02647, 0.9897, 0.01283, 0.9994, 1.0, 1.0, 1.0, 1.0, 0.9775, 0.9762, 0.9747, 0.9737, 1.0, 0.9755, 1.0, 1.0, 0.9817, 1.0, 0.9805, 0.9791]): _vg.add([_i], _w, 'REPLACE')
_m = ob_cube.modifiers.new('Armature', 'ARMATURE')
_m.object = ob_armature
ob_light.location = (4.076, 1.005, 5.904)
ob_light.rotation_euler = (0.6503, 0.05522, 1.866)
ob_light.lock_rotations_4d = False
ob_light.empty_display_type = 'ARROWS'
ob_light.color = (0.0, 0.0, 0.0, 0.0)
ob_light.lineart.crease_threshold = 0.0
ob_camera.location = (7.359, -6.926, 4.958)
ob_camera.rotation_euler = (1.109, 0.0, 0.8149)
ob_camera.lock_rotations_4d = False
ob_camera.empty_display_type = 'ARROWS'
ob_camera.color = (0.0, 0.0, 0.0, 0.0)
ob_camera.display_type = 'WIRE'
ob_camera.lineart.crease_threshold = 0.0
ob_empty.location = (0.0, 0.0, 0.0)
ob_empty.rotation_euler = (1.571, -0.0, -1.571)
ob_empty.scale = (2.55, 2.55, 2.55)
ob_empty.empty_display_type = 'IMAGE'
ob_empty.empty_display_size = 5.0
ob_armature.location = (0.0, 0.0, 0.0)
ob_armature.rotation_euler = (-1.571, 0.0, 0.0)
ob_armature.show_in_front = True

# ---- collection membership
col_collection.objects.link(ob_cube)
col_collection.objects.link(ob_light)
col_collection.objects.link(ob_camera)
col_collection.objects.link(ob_empty)
col_collection.objects.link(ob_armature)

# ---- scene / render settings (as saved in the file)
scene.camera = ob_camera
scene.frame_start = 0; scene.frame_end = 40; scene.frame_set(40)
scene.render.engine = 'BLENDER_EEVEE_NEXT'
scene.cycles.sampling_pattern = 'TABULATED_SOBOL'
scene.cycles.use_light_tree = False
scene.view_settings.view_transform = 'Filmic'
bpy.context.view_layer.update()
